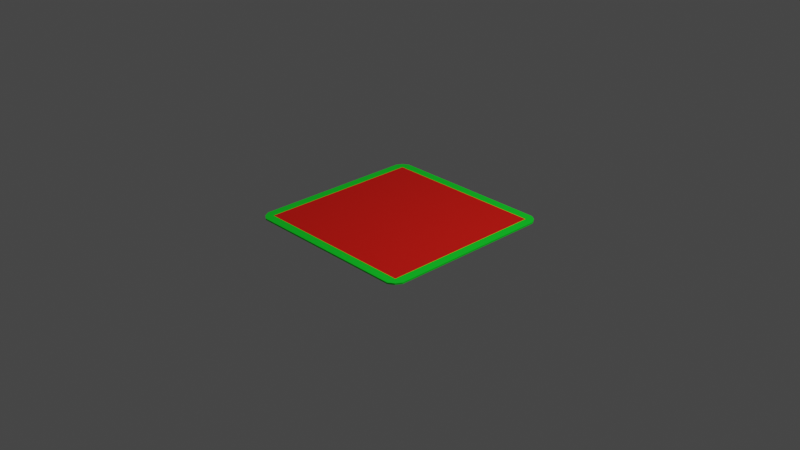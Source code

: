 # Source: MemoCardBase.blend  (saved by Blender 3.1.7; exported with 4.5.12 LTS)
import bpy
from mathutils import Matrix  # noqa: F401  (used for matrix-valued properties, if any)

bpy.ops.wm.read_factory_settings(use_empty=True)
scene = bpy.context.scene
scene.name = 'Scene'

# ---- collections
col_collection = bpy.data.collections.new('Collection'); scene.collection.children.link(col_collection)

# ---- materials (node trees are filled in below, after node groups)
mat_border = bpy.data.materials.new('Border')
mat_border.use_transparent_shadow = False
mat_front = bpy.data.materials.new('Front')
mat_front.use_transparent_shadow = False
mat_back = bpy.data.materials.new('Back')
mat_back.use_transparent_shadow = False

# ---- material node trees
mat_border.use_nodes = True; mat_border.node_tree.nodes.clear()
_N = mat_border.node_tree.nodes; _L = mat_border.node_tree.links
n0 = _N.new('ShaderNodeBsdfPrincipled'); n0.name = 'Principled BSDF'; n0.location = (10, 300)
n0.distribution = 'GGX'
n0.subsurface_method = 'RANDOM_WALK_SKIN'
n0.inputs[0].default_value = (0.0, 0.8, 0.01899, 1.0)
n0.inputs[3].default_value = 1.45
n0.inputs[27].default_value = (0.0, 0.0, 0.0, 1.0)
n0.inputs[28].default_value = 1.0
n1 = _N.new('ShaderNodeOutputMaterial'); n1.name = 'Material Output'; n1.location = (300, 300)
_L.new(n0.outputs[0], n1.inputs[0])
n1.is_active_output = True
mat_front.use_nodes = True; mat_front.node_tree.nodes.clear()
_N = mat_front.node_tree.nodes; _L = mat_front.node_tree.links
n0 = _N.new('ShaderNodeBsdfPrincipled'); n0.name = 'Principled BSDF'; n0.location = (10, 300)
n0.distribution = 'GGX'
n0.subsurface_method = 'RANDOM_WALK_SKIN'
n0.inputs[0].default_value = (0.8, 0.005652, 0.0, 1.0)
n0.inputs[3].default_value = 1.45
n0.inputs[27].default_value = (0.0, 0.0, 0.0, 1.0)
n0.inputs[28].default_value = 1.0
n1 = _N.new('ShaderNodeOutputMaterial'); n1.name = 'Material Output'; n1.location = (300, 300)
_L.new(n0.outputs[0], n1.inputs[0])
n1.is_active_output = True
mat_back.use_nodes = True; mat_back.node_tree.nodes.clear()
_N = mat_back.node_tree.nodes; _L = mat_back.node_tree.links
n0 = _N.new('ShaderNodeBsdfPrincipled'); n0.name = 'Principled BSDF'; n0.location = (10, 300)
n0.distribution = 'GGX'
n0.subsurface_method = 'RANDOM_WALK_SKIN'
n0.inputs[0].default_value = (0.0, 0.0126, 0.8, 1.0)
n0.inputs[3].default_value = 1.45
n0.inputs[27].default_value = (0.0, 0.0, 0.0, 1.0)
n0.inputs[28].default_value = 1.0
n1 = _N.new('ShaderNodeOutputMaterial'); n1.name = 'Material Output'; n1.location = (300, 300)
_L.new(n0.outputs[0], n1.inputs[0])
n1.is_active_output = True

# ---- world
world_world = bpy.data.worlds.new('World'); scene.world = world_world
world_world.use_nodes = True; world_world.node_tree.nodes.clear()
_N = world_world.node_tree.nodes; _L = world_world.node_tree.links
n0 = _N.new('ShaderNodeOutputWorld'); n0.name = 'World Output'; n0.location = (300, 300)
n1 = _N.new('ShaderNodeBackground'); n1.name = 'Background'; n1.location = (10, 300)
n1.inputs[0].default_value = (0.05088, 0.05088, 0.05088, 1.0)
_L.new(n1.outputs[0], n0.inputs[0])
n0.is_active_output = True
world_world.color = (0.05088, 0.05088, 0.05088)
world_world.use_sun_shadow = False
world_world.sun_shadow_jitter_overblur = 0.0

# ---- cameras
cam_camera = bpy.data.cameras.new('Camera')
cam_camera.clip_end = 100.0
cam_camera.ortho_scale = 7.314

# ---- lights
light_light = bpy.data.lights.new('Light', 'POINT')
light_light.transmission_factor = 0.0
light_light.energy = 1000.0
light_light.shadow_soft_size = 0.1
light_light.shadow_maximum_resolution = 0.006
light_light.use_absolute_resolution = True

# ---- meshes
me_plane = bpy.data.meshes.new('Plane')
me_plane.from_pydata([(-0.9618, 4.204e-08, -0.9618), (0.9618, 4.204e-08, -0.9618), (-0.9618, -4.204e-08, 0.9618), (0.9618, -4.204e-08, 0.9618), (-0.903, 4.371e-08, -1.0), (0.903, 4.371e-08, -1.0), (0.903, -4.371e-08, 1.0), (-0.903, -4.371e-08, 1.0), (-1.0, -3.931e-08, 0.8992), (-1.0, 3.931e-08, -0.8992), (1.0, 3.931e-08, -0.8992), (1.0, -3.931e-08, 0.8992), (-0.903, 3.931e-08, -0.8992), (-0.903, -3.931e-08, 0.8992), (0.903, 3.931e-08, -0.8992), (0.903, -3.931e-08, 0.8992), (-0.9618, -0.01595, -0.9618), (0.9618, -0.01595, -0.9618), (-0.9618, -0.01596, 0.9618), (0.9618, -0.01596, 0.9618), (-0.903, -0.01595, -1.0), (0.903, -0.01595, -1.0), (0.903, -0.01596, 1.0), (-0.903, -0.01596, 1.0), (-1.0, -0.01596, 0.8992), (-1.0, -0.01595, -0.8992), (1.0, -0.01595, -0.8992), (1.0, -0.01596, 0.8992), (-0.903, -0.01595, -0.8992), (-0.903, -0.01596, 0.8992), (0.903, -0.01595, -0.8992), (0.903, -0.01596, 0.8992)], [], [(15, 6, 3, 11), (8, 2, 7, 13), (13, 7, 6, 15), (4, 12, 14, 5), (12, 13, 15, 14), (0, 9, 12, 4), (9, 8, 13, 12), (5, 14, 10, 1), (14, 15, 11, 10), (31, 27, 19, 22), (24, 29, 23, 18), (29, 31, 22, 23), (20, 21, 30, 28), (28, 30, 31, 29), (16, 20, 28, 25), (25, 28, 29, 24), (21, 17, 26, 30), (30, 26, 27, 31), (1, 10, 26, 17), (11, 3, 19, 27), (3, 6, 22, 19), (10, 11, 27, 26), (7, 2, 18, 23), (2, 8, 24, 18), (9, 0, 16, 25), (6, 7, 23, 22), (0, 4, 20, 16), (8, 9, 25, 24), (5, 1, 17, 21), (4, 5, 21, 20)])
me_plane.polygons.foreach_set('material_index', [0, 0, 0, 0, 2, 0, 0, 0, 0, 0, 0, 0, 0, 1, 0, 0, 0, 0, 0, 0, 0, 0, 0, 0, 0, 0, 0, 0, 0, 0])
_uv = me_plane.uv_layers.new(name='UVMap')
_uv.uv.foreach_set('vector', [0.9515, 0.9496, 0.9515, 1.0, 0.9809, 0.9809, 1.0, 0.9496, 0.0, 0.9496, 0.01911, 0.9809, 0.04848, 1.0, 0.04848, 0.9496, 0.04848, 0.9496, 0.04848, 1.0, 0.9515, 1.0, 0.9515, 0.9496, 0.04848, 0.0, 0.04848, 0.05038, 0.9515, 0.05038, 0.9515, 0.0, 0.04848, 0.05038, 0.04848, 0.9496, 0.9515, 0.9496, 0.9515, 0.05038, 0.01911, 0.01911, 0.0, 0.05038, 0.04848, 0.05038, 0.04848, 0.0, 0.0, 0.05038, 0.0, 0.9496, 0.04848, 0.9496, 0.04848, 0.05038, 0.9515, 0.0, 0.9515, 0.05038, 1.0, 0.05038, 0.9809, 0.01911, 0.9515, 0.05038, 0.9515, 0.9496, 1.0, 0.9496, 1.0, 0.05038, 0.9515, 0.9496, 1.0, 0.9496, 0.9809, 0.9809, 0.9515, 1.0, 0.0, 0.9496, 0.04848, 0.9496, 0.04848, 1.0, 0.01911, 0.9809, 0.04848, 0.9496, 0.9515, 0.9496, 0.9515, 1.0, 0.04848, 1.0, 0.04848, 0.0, 0.9515, 0.0, 0.9515, 0.05038, 0.04848, 0.05038, 0.04848, 0.05038, 0.9515, 0.05038, 0.9515, 0.9496, 0.04848, 0.9496, 0.01911, 0.01911, 0.04848, 0.0, 0.04848, 0.05038, 0.0, 0.05038, 0.0, 0.05038, 0.04848, 0.05038, 0.04848, 0.9496, 0.0, 0.9496, 0.9515, 0.0, 0.9809, 0.01911, 1.0, 0.05038, 0.9515, 0.05038, 0.9515, 0.05038, 1.0, 0.05038, 1.0, 0.9496, 0.9515, 0.9496, 0.9809, 0.01911, 1.0, 0.05038, 1.0, 0.05038, 0.9809, 0.01911, 1.0, 0.9496, 0.9809, 0.9809, 0.9809, 0.9809, 1.0, 0.9496, 0.9809, 0.9809, 0.9515, 1.0, 0.9515, 1.0, 0.9809, 0.9809, 1.0, 0.05038, 1.0, 0.9496, 1.0, 0.9496, 1.0, 0.05038, 0.04848, 1.0, 0.01911, 0.9809, 0.01911, 0.9809, 0.04848, 1.0, 0.01911, 0.9809, 0.0, 0.9496, 0.0, 0.9496, 0.01911, 0.9809, 0.0, 0.05038, 0.01911, 0.01911, 0.01911, 0.01911, 0.0, 0.05038, 0.9515, 1.0, 0.04848, 1.0, 0.04848, 1.0, 0.9515, 1.0, 0.01911, 0.01911, 0.04848, 0.0, 0.04848, 0.0, 0.01911, 0.01911, 0.0, 0.9496, 0.0, 0.05038, 0.0, 0.05038, 0.0, 0.9496, 0.9515, 0.0, 0.9809, 0.01911, 0.9809, 0.01911, 0.9515, 0.0, 0.04848, 0.0, 0.9515, 0.0, 0.9515, 0.0, 0.04848, 0.0])
me_plane.materials.append(mat_border)
me_plane.materials.append(mat_front)
me_plane.materials.append(mat_back)
me_plane.use_remesh_fix_poles = True
me_plane.use_remesh_preserve_attributes = False
me_plane.use_mirror_x = True
me_plane.use_mirror_y = True
me_plane.update()

# ---- objects
ob_light = bpy.data.objects.new('Light', light_light)
ob_camera = bpy.data.objects.new('Camera', cam_camera)
ob_memocard = bpy.data.objects.new('MemoCard', me_plane)

# ---- transforms, parenting, visibility, modifiers, constraints
ob_light.location = (4.076, 1.005, 5.904)
ob_light.rotation_euler = (0.6503, 0.05522, 1.866)
ob_light.lock_rotations_4d = False
ob_light.empty_display_type = 'ARROWS'
ob_light.color = (0.0, 0.0, 0.0, 0.0)
ob_light.lineart.crease_threshold = 0.0
ob_camera.location = (7.359, -6.926, 4.958)
ob_camera.rotation_euler = (1.109, 0.0, 0.8149)
ob_camera.lock_rotations_4d = False
ob_camera.empty_display_type = 'ARROWS'
ob_camera.color = (0.0, 0.0, 0.0, 0.0)
ob_camera.display_type = 'WIRE'
ob_camera.lineart.crease_threshold = 0.0
ob_memocard.location = (0.0, 0.0, 0.0)
ob_memocard.rotation_euler = (-1.571, -0.0, 0.0)
ob_memocard.use_mesh_mirror_x = True
ob_memocard.use_mesh_mirror_y = True

# ---- collection membership
col_collection.objects.link(ob_light)
col_collection.objects.link(ob_camera)
col_collection.objects.link(ob_memocard)

# ---- scene / render settings (as saved in the file)
scene.camera = ob_camera
scene.frame_start = 1; scene.frame_end = 250; scene.frame_set(1)
scene.render.engine = 'BLENDER_EEVEE_NEXT'
scene.cycles.sampling_pattern = 'TABULATED_SOBOL'
scene.cycles.use_light_tree = False
scene.view_settings.view_transform = 'Filmic'
bpy.context.view_layer.update()
